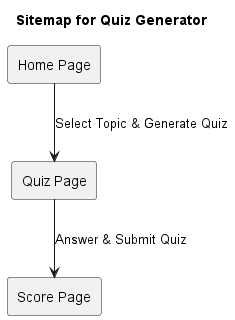

The diagram above was rendered by PlantUML. Its source (embedded in the PNG):
@startuml SitemapDiagram
title Sitemap for Quiz Generator

rectangle "Home Page" as HP
rectangle "Quiz Page" as QP
rectangle "Score Page" as SP

HP --> QP : Select Topic & Generate Quiz
QP --> SP : Answer & Submit Quiz

@enduml